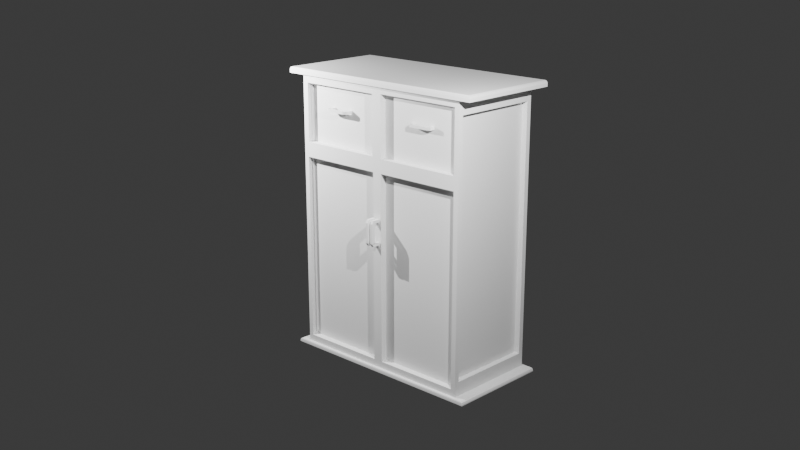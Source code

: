 # Source: Model-07.blend  (saved by Blender 4.4.30; exported with 4.5.12 LTS)
import bpy
from mathutils import Matrix  # noqa: F401  (used for matrix-valued properties, if any)

bpy.ops.wm.read_factory_settings(use_empty=True)
scene = bpy.context.scene
scene.name = 'Scene'

# ---- collections
col_collection = bpy.data.collections.new('Collection'); scene.collection.children.link(col_collection)

# ---- world
world_world = bpy.data.worlds.new('World'); scene.world = world_world
world_world.use_nodes = True; world_world.node_tree.nodes.clear()
_N = world_world.node_tree.nodes; _L = world_world.node_tree.links
n0 = _N.new('ShaderNodeOutputWorld'); n0.name = 'World Output'; n0.location = (300, 300)
n1 = _N.new('ShaderNodeBackground'); n1.name = 'Background'; n1.location = (10, 300)
n1.inputs[0].default_value = (0.05088, 0.05088, 0.05088, 1.0)
_L.new(n1.outputs[0], n0.inputs[0])
n0.is_active_output = True
world_world.color = (0.05088, 0.05088, 0.05088)
world_world.sun_shadow_jitter_overblur = 0.0

# ---- cameras
cam_camera_001 = bpy.data.cameras.new('Camera.001')

# ---- lights
light_point = bpy.data.lights.new('Point', 'POINT')
light_point.energy = 1000.0
light_point_001 = bpy.data.lights.new('Point.001', 'POINT')
light_point_001.energy = 1000.0

# ---- meshes
me_cube_001 = bpy.data.meshes.new('Cube.001')
me_cube_001.from_pydata([(-1.0, -0.9222, -0.9222), (-0.942, -1.0, 0.942), (-1.0, 0.9222, -0.9222), (-1.0, 0.9222, 0.9222), (1.0, -0.8979, -0.8979), (1.0, -0.8979, 0.8979), (1.0, 0.8979, -0.8979), (1.0, 0.8979, 0.8979), (-1.15, -1.084, 1.0), (-1.15, 1.084, 1.0), (1.15, 1.084, 1.0), (1.15, -1.084, 1.0), (-1.116, 1.065, -1.027), (-1.116, -1.065, -1.027), (1.116, 1.065, -1.027), (1.116, -1.065, -1.027), (-1.15, -1.084, 1.023), (-1.13, -1.064, 1.043), (-1.144, -1.078, 1.037), (-1.13, 1.064, 1.043), (-1.15, 1.084, 1.023), (-1.144, 1.078, 1.037), (1.13, 1.064, 1.043), (1.15, 1.084, 1.023), (1.144, 1.078, 1.037), (1.13, -1.064, 1.043), (1.15, -1.084, 1.023), (1.144, -1.078, 1.037), (-1.093, 1.052, -1.0), (-1.116, 1.065, -1.019), (-1.109, 1.061, -1.006), (-1.116, -1.065, -1.019), (-1.093, -1.052, -1.0), (-1.109, -1.061, -1.006), (1.093, 1.052, -1.0), (1.116, 1.065, -1.019), (1.109, 1.061, -1.006), (1.093, -1.052, -1.0), (1.116, -1.065, -1.019), (1.109, -1.061, -1.006), (-0.942, -1.0, 0.5202), (-1.0, 0.9222, 0.4622), (1.0, 0.8979, 0.4622), (1.0, -0.8979, 0.4622), (0.0, 1.0, -1.0), (0.0, 1.0, 1.0), (0.0, -1.0, -1.0), (-0.05797, -1.0, 0.942), (0.0, 1.084, 1.0), (0.0, -1.084, 1.0), (0.0, 1.065, -1.027), (0.0, -1.065, -1.027), (0.0, 1.064, 1.043), (0.0, 1.078, 1.037), (0.0, 1.084, 1.023), (0.0, -1.064, 1.043), (0.0, -1.078, 1.037), (0.0, -1.084, 1.023), (0.0, 1.065, -1.019), (0.0, 1.061, -1.006), (0.0, 1.052, -1.0), (0.0, -1.065, -1.019), (0.0, -1.061, -1.006), (0.0, -1.052, -1.0), (-0.05797, -1.0, 0.5202), (0.0, 1.0, 0.4622), (-1.0, -0.9222, 0.4622), (-1.0, -0.9222, 0.9222), (0.0, -1.0, 1.0), (0.0, -1.0, 0.4622), (-0.05797, -0.8561, 0.5202), (-0.05797, -0.8561, 0.942), (-0.942, -0.8561, 0.942), (-0.942, -0.8561, 0.5202), (-0.05041, -1.0, -0.9496), (-0.05041, -1.0, 0.4118), (-0.9496, -1.0, 0.4118), (-0.9496, -1.0, -0.9496), (0.9496, -1.0, -0.9496), (0.9496, -1.0, 0.4118), (0.05041, -1.0, 0.4118), (0.05041, -1.0, -0.9496), (0.9496, -1.0, 0.5126), (0.9496, -1.0, 0.9496), (0.05041, -1.0, 0.9496), (0.05041, -1.0, 0.5126), (-0.05041, -0.8711, -0.9496), (-0.05041, -0.8711, 0.4118), (-0.9496, -0.8711, 0.4118), (-0.9496, -0.8711, -0.9496), (0.9496, -0.8711, -0.9496), (0.9496, -0.8711, 0.4118), (0.05041, -0.8711, 0.4118), (0.05041, -0.8711, -0.9496), (0.9496, -0.8711, 0.5126), (0.9496, -0.8711, 0.9496), (0.05041, -0.8711, 0.9496), (0.05041, -0.8711, 0.5126), (1.0, 1.0, 0.4622), (1.0, 1.0, -1.0), (1.0, -1.0, -1.0), (1.0, 1.0, 1.0), (1.0, -1.0, 1.0), (1.0, -1.0, 0.4622), (0.9445, 0.8979, 0.4622), (0.9445, -0.8979, 0.4622), (0.9445, 0.8979, -0.8979), (0.9445, -0.8979, -0.8979), (0.9445, 0.8979, 0.8979), (0.9445, -0.8979, 0.8979), (-1.0, 1.0, -1.0), (-1.0, -1.0, -1.0), (-1.0, -1.0, 0.4622), (-1.0, -1.0, 1.0), (-1.0, 1.0, 1.0), (-1.0, 1.0, 0.4622), (-0.9354, -0.9222, 0.4622), (-0.9354, 0.9222, 0.4622), (-0.9354, 0.9222, -0.9222), (-0.9354, -0.9222, -0.9222), (-0.9354, -0.9222, 0.9222), (-0.9354, 0.9222, 0.9222)], [], [(41, 2, 118, 117), (65, 45, 101, 98), (42, 7, 108, 104), (31, 29, 12, 13), (114, 113, 8, 9), (48, 9, 20, 54), (68, 102, 11, 49), (45, 114, 9, 48), (102, 101, 10, 11), (49, 11, 26, 57), (11, 10, 23, 26), (52, 19, 17, 55), (61, 31, 13, 51), (58, 35, 14, 50), (35, 38, 15, 14), (50, 14, 15, 51), (46, 111, 32, 63), (44, 99, 34, 60), (99, 100, 37, 34), (17, 19, 21, 18), (18, 21, 20, 16), (52, 22, 24, 53), (53, 24, 23, 54), (22, 25, 27, 24), (24, 27, 26, 23), (55, 17, 18, 56), (56, 18, 16, 57), (9, 8, 16, 20), (29, 31, 33, 30), (30, 33, 32, 28), (58, 29, 30, 59), (59, 30, 28, 60), (38, 35, 36, 39), (39, 36, 34, 37), (61, 38, 39, 62), (62, 39, 37, 63), (111, 110, 28, 32), (4, 6, 106, 107), (44, 65, 98, 99), (3, 41, 117, 121), (110, 115, 65, 44), (33, 62, 63, 32), (31, 61, 62, 33), (36, 59, 60, 34), (35, 58, 59, 36), (27, 56, 57, 26), (25, 55, 56, 27), (21, 53, 54, 20), (19, 52, 53, 21), (110, 44, 60, 28), (100, 46, 63, 37), (12, 50, 51, 13), (29, 58, 50, 12), (38, 61, 51, 15), (22, 52, 55, 25), (8, 49, 57, 16), (101, 45, 48, 10), (113, 68, 49, 8), (10, 48, 54, 23), (115, 114, 45, 65), (40, 1, 113, 112), (1, 47, 68, 113), (64, 40, 112, 69), (47, 64, 69, 68), (70, 71, 72, 73), (47, 71, 70, 64), (1, 72, 71, 47), (40, 73, 72, 1), (64, 70, 73, 40), (46, 69, 75, 74), (69, 112, 76, 75), (112, 111, 77, 76), (111, 46, 74, 77), (100, 103, 79, 78), (103, 69, 80, 79), (69, 46, 81, 80), (46, 100, 78, 81), (103, 102, 83, 82), (102, 68, 84, 83), (68, 69, 85, 84), (69, 103, 82, 85), (86, 87, 88, 89), (75, 87, 86, 74), (76, 88, 87, 75), (77, 89, 88, 76), (74, 86, 89, 77), (90, 91, 92, 93), (79, 91, 90, 78), (80, 92, 91, 79), (81, 93, 92, 80), (78, 90, 93, 81), (94, 95, 96, 97), (83, 95, 94, 82), (84, 96, 95, 83), (85, 97, 96, 84), (82, 94, 97, 85), (42, 6, 99, 98), (6, 4, 100, 99), (5, 7, 101, 102), (4, 43, 103, 100), (7, 42, 98, 101), (43, 5, 102, 103), (104, 108, 109, 105), (106, 104, 105, 107), (7, 5, 109, 108), (6, 42, 104, 106), (5, 43, 105, 109), (43, 4, 107, 105), (0, 2, 110, 111), (67, 66, 112, 113), (3, 67, 113, 114), (2, 41, 115, 110), (66, 0, 111, 112), (41, 3, 114, 115), (116, 120, 121, 117), (119, 116, 117, 118), (66, 67, 120, 116), (0, 66, 116, 119), (67, 3, 121, 120), (2, 0, 119, 118)])
_uv = me_cube_001.uv_layers.new(name='UVMap')
_uv.uv.foreach_set('vector', [0.5578, 0.2403, 0.3847, 0.2403, 0.3847, 0.2403, 0.5578, 0.2403, 0.5578, 0.375, 0.625, 0.375, 0.625, 0.5, 0.5578, 0.5, 0.5578, 0.5128, 0.6122, 0.5128, 0.6122, 0.5128, 0.5578, 0.5128, 0.375, 0.0, 0.375, 0.25, 0.375, 0.25, 0.375, 0.0, 0.625, 0.25, 0.625, 0.0, 0.625, 0.0, 0.625, 0.25, 0.625, 0.375, 0.625, 0.25, 0.625, 0.25, 0.625, 0.375, 0.625, 0.875, 0.625, 0.75, 0.625, 0.75, 0.625, 0.875, 0.625, 0.375, 0.625, 0.25, 0.625, 0.25, 0.625, 0.375, 0.625, 0.75, 0.625, 0.5, 0.625, 0.5, 0.625, 0.75, 0.625, 0.875, 0.625, 0.75, 0.625, 0.75, 0.625, 0.875, 0.625, 0.75, 0.625, 0.5, 0.625, 0.5, 0.625, 0.75, 0.75, 0.5023, 0.8728, 0.5023, 0.8728, 0.7477, 0.75, 0.7477, 0.375, 0.875, 0.375, 1.0, 0.375, 1.0, 0.375, 0.875, 0.375, 0.375, 0.375, 0.5, 0.375, 0.5, 0.375, 0.375, 0.375, 0.5, 0.375, 0.75, 0.375, 0.75, 0.375, 0.5, 0.25, 0.5, 0.375, 0.5, 0.375, 0.75, 0.25, 0.75, 0.375, 0.875, 0.375, 1.0, 0.375, 1.0, 0.375, 0.875, 0.375, 0.375, 0.375, 0.5, 0.375, 0.5, 0.375, 0.375, 0.375, 0.5, 0.375, 0.75, 0.375, 0.75, 0.375, 0.5, 0.8728, 0.7477, 0.8728, 0.5023, 0.875, 0.5007, 0.875, 0.7493, 0.625, 0.000675, 0.625, 0.2493, 0.625, 0.25, 0.625, 0.0, 0.75, 0.5023, 0.6272, 0.5023, 0.6256, 0.5, 0.75, 0.5, 0.625, 0.375, 0.625, 0.4994, 0.625, 0.5, 0.625, 0.375, 0.6272, 0.5023, 0.6272, 0.7477, 0.625, 0.7493, 0.625, 0.5007, 0.625, 0.5007, 0.625, 0.7493, 0.625, 0.75, 0.625, 0.5, 0.75, 0.7477, 0.8728, 0.7477, 0.8744, 0.75, 0.75, 0.75, 0.625, 0.875, 0.625, 0.9994, 0.625, 1.0, 0.625, 0.875, 0.625, 0.25, 0.625, 0.0, 0.625, 0.0, 0.625, 0.25, 0.375, 0.25, 0.375, 0.0, 0.375, 0.0004386, 0.375, 0.2502, 0.375, 0.2502, 0.375, 0.0004386, 0.375, 0.0, 0.375, 0.25, 0.375, 0.375, 0.375, 0.25, 0.375, 0.2502, 0.375, 0.375, 0.375, 0.375, 0.375, 0.2502, 0.375, 0.25, 0.375, 0.375, 0.375, 0.75, 0.375, 0.5, 0.375, 0.4998, 0.375, 0.7502, 0.375, 0.7502, 0.375, 0.4998, 0.375, 0.5, 0.375, 0.75, 0.375, 0.875, 0.375, 0.75, 0.375, 0.7502, 0.375, 0.8747, 0.375, 0.8747, 0.375, 0.7502, 0.375, 0.75, 0.375, 0.875, 0.375, 0.0, 0.375, 0.25, 0.375, 0.25, 0.375, 0.0, 0.3878, 0.7372, 0.3878, 0.5128, 0.3878, 0.5128, 0.3878, 0.7372, 0.375, 0.375, 0.5578, 0.375, 0.5578, 0.5, 0.375, 0.5, 0.6153, 0.2403, 0.5578, 0.2403, 0.5578, 0.2403, 0.6153, 0.2403, 0.375, 0.25, 0.5578, 0.25, 0.5578, 0.375, 0.375, 0.375, 0.375, 0.9992, 0.375, 0.8747, 0.375, 0.875, 0.375, 1.0, 0.375, 1.0, 0.375, 0.875, 0.375, 0.8747, 0.375, 0.9992, 0.375, 0.4998, 0.375, 0.375, 0.375, 0.375, 0.375, 0.5, 0.375, 0.5, 0.375, 0.375, 0.375, 0.375, 0.375, 0.4998, 0.625, 0.7506, 0.625, 0.875, 0.625, 0.875, 0.625, 0.75, 0.6272, 0.7477, 0.75, 0.7477, 0.75, 0.75, 0.6256, 0.75, 0.625, 0.2506, 0.625, 0.375, 0.625, 0.375, 0.625, 0.25, 0.8728, 0.5023, 0.75, 0.5023, 0.75, 0.5, 0.8744, 0.5, 0.375, 0.25, 0.375, 0.375, 0.375, 0.375, 0.375, 0.25, 0.375, 0.75, 0.375, 0.875, 0.375, 0.875, 0.375, 0.75, 0.125, 0.5, 0.25, 0.5, 0.25, 0.75, 0.125, 0.75, 0.375, 0.25, 0.375, 0.375, 0.375, 0.375, 0.375, 0.25, 0.375, 0.75, 0.375, 0.875, 0.375, 0.875, 0.375, 0.75, 0.6272, 0.5023, 0.75, 0.5023, 0.75, 0.7477, 0.6272, 0.7477, 0.625, 1.0, 0.625, 0.875, 0.625, 0.875, 0.625, 1.0, 0.625, 0.5, 0.625, 0.375, 0.625, 0.375, 0.625, 0.5, 0.625, 1.0, 0.625, 0.875, 0.625, 0.875, 0.625, 1.0, 0.625, 0.5, 0.625, 0.375, 0.625, 0.375, 0.625, 0.5, 0.5578, 0.25, 0.625, 0.25, 0.625, 0.375, 0.5578, 0.375, 0.565, 0.9928, 0.6178, 0.9928, 0.625, 1.0, 0.5578, 1.0, 0.6178, 0.9928, 0.6178, 0.8822, 0.625, 0.875, 0.625, 1.0, 0.565, 0.8822, 0.565, 0.9928, 0.5578, 1.0, 0.5578, 0.875, 0.6178, 0.8822, 0.565, 0.8822, 0.5578, 0.875, 0.625, 0.875, 0.565, 0.8822, 0.6178, 0.8822, 0.6178, 0.9928, 0.565, 0.9928, 0.6178, 0.8822, 0.6178, 0.8822, 0.565, 0.8822, 0.565, 0.8822, 0.6178, 0.9928, 0.6178, 0.9928, 0.6178, 0.8822, 0.6178, 0.8822, 0.565, 0.9928, 0.565, 0.9928, 0.6178, 0.9928, 0.6178, 0.9928, 0.565, 0.8822, 0.565, 0.8822, 0.565, 0.9928, 0.565, 0.9928, 0.375, 0.875, 0.5578, 0.875, 0.5515, 0.8813, 0.3813, 0.8813, 0.5578, 0.875, 0.5578, 1.0, 0.5515, 0.9937, 0.5515, 0.8813, 0.5578, 1.0, 0.375, 1.0, 0.3813, 0.9937, 0.5515, 0.9937, 0.375, 1.0, 0.375, 0.875, 0.3813, 0.8813, 0.3813, 0.9937, 0.375, 0.75, 0.5578, 0.75, 0.5515, 0.7563, 0.3813, 0.7563, 0.5578, 0.75, 0.5578, 0.875, 0.5515, 0.8687, 0.5515, 0.7563, 0.5578, 0.875, 0.375, 0.875, 0.3813, 0.8687, 0.5515, 0.8687, 0.375, 0.875, 0.375, 0.75, 0.3813, 0.7563, 0.3813, 0.8687, 0.5578, 0.75, 0.625, 0.75, 0.6187, 0.7563, 0.5641, 0.7563, 0.625, 0.75, 0.625, 0.875, 0.6187, 0.8687, 0.6187, 0.7563, 0.625, 0.875, 0.5578, 0.875, 0.5641, 0.8687, 0.6187, 0.8687, 0.5578, 0.875, 0.5578, 0.75, 0.5641, 0.7563, 0.5641, 0.8687, 0.3813, 0.8813, 0.5515, 0.8813, 0.5515, 0.9937, 0.3813, 0.9937, 0.5515, 0.8813, 0.5515, 0.8813, 0.3813, 0.8813, 0.3813, 0.8813, 0.5515, 0.9937, 0.5515, 0.9937, 0.5515, 0.8813, 0.5515, 0.8813, 0.3813, 0.9937, 0.3813, 0.9937, 0.5515, 0.9937, 0.5515, 0.9937, 0.3813, 0.8813, 0.3813, 0.8813, 0.3813, 0.9937, 0.3813, 0.9937, 0.3813, 0.7563, 0.5515, 0.7563, 0.5515, 0.8687, 0.3813, 0.8687, 0.5515, 0.7563, 0.5515, 0.7563, 0.3813, 0.7563, 0.3813, 0.7563, 0.5515, 0.8687, 0.5515, 0.8687, 0.5515, 0.7563, 0.5515, 0.7563, 0.3813, 0.8687, 0.3813, 0.8687, 0.5515, 0.8687, 0.5515, 0.8687, 0.3813, 0.7563, 0.3813, 0.7563, 0.3813, 0.8687, 0.3813, 0.8687, 0.5641, 0.7563, 0.6187, 0.7563, 0.6187, 0.8687, 0.5641, 0.8687, 0.6187, 0.7563, 0.6187, 0.7563, 0.5641, 0.7563, 0.5641, 0.7563, 0.6187, 0.8687, 0.6187, 0.8687, 0.6187, 0.7563, 0.6187, 0.7563, 0.5641, 0.8687, 0.5641, 0.8687, 0.6187, 0.8687, 0.6187, 0.8687, 0.5641, 0.7563, 0.5641, 0.7563, 0.5641, 0.8687, 0.5641, 0.8687, 0.5578, 0.5128, 0.3878, 0.5128, 0.375, 0.5, 0.5578, 0.5, 0.3878, 0.5128, 0.3878, 0.7372, 0.375, 0.75, 0.375, 0.5, 0.6122, 0.7372, 0.6122, 0.5128, 0.625, 0.5, 0.625, 0.75, 0.3878, 0.7372, 0.5578, 0.7372, 0.5578, 0.75, 0.375, 0.75, 0.6122, 0.5128, 0.5578, 0.5128, 0.5578, 0.5, 0.625, 0.5, 0.5578, 0.7372, 0.6122, 0.7372, 0.625, 0.75, 0.5578, 0.75, 0.5578, 0.5128, 0.6122, 0.5128, 0.6122, 0.7372, 0.5578, 0.7372, 0.3878, 0.5128, 0.5578, 0.5128, 0.5578, 0.7372, 0.3878, 0.7372, 0.6122, 0.5128, 0.6122, 0.7372, 0.6122, 0.7372, 0.6122, 0.5128, 0.3878, 0.5128, 0.5578, 0.5128, 0.5578, 0.5128, 0.3878, 0.5128, 0.6122, 0.7372, 0.5578, 0.7372, 0.5578, 0.7372, 0.6122, 0.7372, 0.5578, 0.7372, 0.3878, 0.7372, 0.3878, 0.7372, 0.5578, 0.7372, 0.3847, 0.009727, 0.3847, 0.2403, 0.375, 0.25, 0.375, 0.0, 0.6153, 0.009727, 0.5578, 0.009727, 0.5578, 0.0, 0.625, 0.0, 0.6153, 0.2403, 0.6153, 0.009727, 0.625, 0.0, 0.625, 0.25, 0.3847, 0.2403, 0.5578, 0.2403, 0.5578, 0.25, 0.375, 0.25, 0.5578, 0.009727, 0.3847, 0.009727, 0.375, 0.0, 0.5578, 0.0, 0.5578, 0.2403, 0.6153, 0.2403, 0.625, 0.25, 0.5578, 0.25, 0.5578, 0.009727, 0.6153, 0.009727, 0.6153, 0.2403, 0.5578, 0.2403, 0.3847, 0.009727, 0.5578, 0.009727, 0.5578, 0.2403, 0.3847, 0.2403, 0.5578, 0.009727, 0.6153, 0.009727, 0.6153, 0.009727, 0.5578, 0.009727, 0.3847, 0.009727, 0.5578, 0.009727, 0.5578, 0.009727, 0.3847, 0.009727, 0.6153, 0.009727, 0.6153, 0.2403, 0.6153, 0.2403, 0.6153, 0.009727, 0.3847, 0.2403, 0.3847, 0.009727, 0.3847, 0.009727, 0.3847, 0.2403])
me_cube_001.update()
me_cube_002 = bpy.data.meshes.new('Cube.002')
me_cube_002.from_pydata([(-1.239, -13.86, -0.3432), (-1.239, -13.86, 0.3638), (-1.239, -13.15, -0.3432), (-1.239, -13.15, 0.3638), (-0.5322, -13.86, -0.3432), (-0.5322, -13.86, 0.3638), (-0.5322, -13.15, -0.3432), (-0.5322, -13.15, 0.3638), (-1.239, -13.51, 0.4776), (-1.239, -13.5, 0.3666), (-0.5322, -13.5, 0.3666), (-0.5322, -13.51, 0.4776), (-1.239, -11.66, 0.4781), (-1.239, -11.66, 0.3671), (-0.5322, -11.66, 0.3671), (-0.5322, -11.66, 0.4781), (-1.239, -13.5, -0.3284), (-1.239, -13.51, -0.4394), (-0.5322, -13.5, -0.3284), (-0.5322, -13.51, -0.4394), (-1.239, -11.67, -0.3304), (-1.239, -11.68, -0.4414), (-0.5322, -11.67, -0.3304), (-0.5322, -11.68, -0.4414), (0.3715, -13.86, -0.3432), (0.3715, -13.86, 0.3638), (0.3715, -13.15, -0.3432), (0.3715, -13.15, 0.3638), (1.078, -13.86, -0.3432), (1.078, -13.86, 0.3638), (1.078, -13.15, -0.3432), (1.078, -13.15, 0.3638), (0.3715, -13.51, 0.4776), (0.3715, -13.5, 0.3666), (1.078, -13.5, 0.3666), (1.078, -13.51, 0.4776), (0.3715, -11.66, 0.4781), (0.3715, -11.66, 0.3671), (1.078, -11.66, 0.3671), (1.078, -11.66, 0.4781), (0.3715, -13.5, -0.3284), (0.3715, -13.51, -0.4394), (1.078, -13.5, -0.3284), (1.078, -13.51, -0.4394), (0.3715, -11.67, -0.3304), (0.3715, -11.68, -0.4414), (1.078, -11.67, -0.3304), (1.078, -11.68, -0.4414), (11.52, -11.46, 3.922), (16.87, -11.46, 3.922), (11.52, -10.75, 3.922), (16.87, -10.75, 3.922), (11.52, -11.46, 3.828), (16.87, -11.46, 3.828), (11.52, -10.75, 3.828), (16.87, -10.75, 3.828), (17.73, -11.11, 3.922), (16.89, -11.11, 3.922), (16.89, -11.11, 3.828), (17.73, -11.11, 3.828), (17.73, -9.26, 3.922), (16.89, -9.258, 3.922), (16.89, -9.258, 3.828), (17.73, -9.26, 3.828), (11.63, -11.1, 3.922), (10.79, -11.11, 3.922), (11.63, -11.1, 3.828), (10.79, -11.11, 3.828), (11.62, -9.273, 3.922), (10.78, -9.278, 3.922), (11.62, -9.273, 3.828), (10.78, -9.278, 3.828), (-16.89, -12.04, 3.922), (-11.54, -12.04, 3.922), (-16.89, -11.33, 3.922), (-11.54, -11.33, 3.922), (-16.89, -12.04, 3.828), (-11.54, -12.04, 3.828), (-16.89, -11.33, 3.828), (-11.54, -11.33, 3.828), (-10.68, -11.68, 3.922), (-11.52, -11.68, 3.922), (-11.52, -11.68, 3.828), (-10.68, -11.68, 3.828), (-10.67, -9.834, 3.922), (-11.51, -9.833, 3.922), (-11.51, -9.833, 3.828), (-10.67, -9.834, 3.828), (-16.78, -11.68, 3.922), (-17.62, -11.68, 3.922), (-16.78, -11.68, 3.828), (-17.62, -11.68, 3.828), (-16.79, -9.848, 3.922), (-17.63, -9.853, 3.922), (-16.79, -9.848, 3.828), (-17.63, -9.853, 3.828)], [], [(0, 1, 3, 2), (2, 3, 7, 6), (6, 7, 5, 4), (4, 5, 1, 0), (2, 6, 18, 16), (3, 1, 8, 9), (8, 11, 15, 12), (1, 5, 11, 8), (7, 3, 9, 10), (5, 7, 10, 11), (14, 13, 12, 15), (10, 9, 13, 14), (11, 10, 14, 15), (9, 8, 12, 13), (19, 17, 21, 23), (0, 2, 16, 17), (6, 4, 19, 18), (4, 0, 17, 19), (20, 22, 23, 21), (16, 18, 22, 20), (18, 19, 23, 22), (17, 16, 20, 21), (24, 25, 27, 26), (26, 27, 31, 30), (30, 31, 29, 28), (28, 29, 25, 24), (26, 30, 42, 40), (27, 25, 32, 33), (32, 35, 39, 36), (25, 29, 35, 32), (31, 27, 33, 34), (29, 31, 34, 35), (38, 37, 36, 39), (34, 33, 37, 38), (35, 34, 38, 39), (33, 32, 36, 37), (43, 41, 45, 47), (24, 26, 40, 41), (30, 28, 43, 42), (28, 24, 41, 43), (44, 46, 47, 45), (40, 42, 46, 44), (42, 43, 47, 46), (41, 40, 44, 45), (48, 49, 51, 50), (50, 51, 55, 54), (54, 55, 53, 52), (52, 53, 49, 48), (50, 54, 66, 64), (51, 49, 56, 57), (56, 59, 63, 60), (49, 53, 59, 56), (55, 51, 57, 58), (53, 55, 58, 59), (62, 61, 60, 63), (58, 57, 61, 62), (59, 58, 62, 63), (57, 56, 60, 61), (67, 65, 69, 71), (48, 50, 64, 65), (54, 52, 67, 66), (52, 48, 65, 67), (68, 70, 71, 69), (64, 66, 70, 68), (66, 67, 71, 70), (65, 64, 68, 69), (72, 73, 75, 74), (74, 75, 79, 78), (78, 79, 77, 76), (76, 77, 73, 72), (74, 78, 90, 88), (75, 73, 80, 81), (80, 83, 87, 84), (73, 77, 83, 80), (79, 75, 81, 82), (77, 79, 82, 83), (86, 85, 84, 87), (82, 81, 85, 86), (83, 82, 86, 87), (81, 80, 84, 85), (91, 89, 93, 95), (72, 74, 88, 89), (78, 76, 91, 90), (76, 72, 89, 91), (92, 94, 95, 93), (88, 90, 94, 92), (90, 91, 95, 94), (89, 88, 92, 93)])
_uv = me_cube_002.uv_layers.new(name='UVMap')
_uv.uv.foreach_set('vector', [0.375, 0.0, 0.625, 0.0, 0.625, 0.25, 0.375, 0.25, 0.375, 0.25, 0.625, 0.25, 0.625, 0.5, 0.375, 0.5, 0.375, 0.5, 0.625, 0.5, 0.625, 0.75, 0.375, 0.75, 0.375, 0.75, 0.625, 0.75, 0.625, 1.0, 0.375, 1.0, 0.375, 0.25, 0.375, 0.5, 0.375, 0.5, 0.375, 0.25, 0.625, 0.25, 0.625, 0.0, 0.625, 0.0, 0.625, 0.25, 0.625, 1.0, 0.625, 0.75, 0.625, 0.75, 0.625, 1.0, 0.625, 1.0, 0.625, 0.75, 0.625, 0.75, 0.625, 1.0, 0.625, 0.5, 0.625, 0.25, 0.625, 0.25, 0.625, 0.5, 0.625, 0.75, 0.625, 0.5, 0.625, 0.5, 0.625, 0.75, 0.625, 0.5, 0.875, 0.5, 0.875, 0.75, 0.625, 0.75, 0.625, 0.5, 0.625, 0.25, 0.625, 0.25, 0.625, 0.5, 0.625, 0.75, 0.625, 0.5, 0.625, 0.5, 0.625, 0.75, 0.625, 0.25, 0.625, 0.0, 0.625, 0.0, 0.625, 0.25, 0.375, 0.75, 0.375, 1.0, 0.375, 1.0, 0.375, 0.75, 0.375, 0.0, 0.375, 0.25, 0.375, 0.25, 0.375, 0.0, 0.375, 0.5, 0.375, 0.75, 0.375, 0.75, 0.375, 0.5, 0.375, 0.75, 0.375, 1.0, 0.375, 1.0, 0.375, 0.75, 0.125, 0.5, 0.375, 0.5, 0.375, 0.75, 0.125, 0.75, 0.375, 0.25, 0.375, 0.5, 0.375, 0.5, 0.375, 0.25, 0.375, 0.5, 0.375, 0.75, 0.375, 0.75, 0.375, 0.5, 0.375, 0.0, 0.375, 0.25, 0.375, 0.25, 0.375, 0.0, 0.375, 0.0, 0.625, 0.0, 0.625, 0.25, 0.375, 0.25, 0.375, 0.25, 0.625, 0.25, 0.625, 0.5, 0.375, 0.5, 0.375, 0.5, 0.625, 0.5, 0.625, 0.75, 0.375, 0.75, 0.375, 0.75, 0.625, 0.75, 0.625, 1.0, 0.375, 1.0, 0.375, 0.25, 0.375, 0.5, 0.375, 0.5, 0.375, 0.25, 0.625, 0.25, 0.625, 0.0, 0.625, 0.0, 0.625, 0.25, 0.625, 1.0, 0.625, 0.75, 0.625, 0.75, 0.625, 1.0, 0.625, 1.0, 0.625, 0.75, 0.625, 0.75, 0.625, 1.0, 0.625, 0.5, 0.625, 0.25, 0.625, 0.25, 0.625, 0.5, 0.625, 0.75, 0.625, 0.5, 0.625, 0.5, 0.625, 0.75, 0.625, 0.5, 0.875, 0.5, 0.875, 0.75, 0.625, 0.75, 0.625, 0.5, 0.625, 0.25, 0.625, 0.25, 0.625, 0.5, 0.625, 0.75, 0.625, 0.5, 0.625, 0.5, 0.625, 0.75, 0.625, 0.25, 0.625, 0.0, 0.625, 0.0, 0.625, 0.25, 0.375, 0.75, 0.375, 1.0, 0.375, 1.0, 0.375, 0.75, 0.375, 0.0, 0.375, 0.25, 0.375, 0.25, 0.375, 0.0, 0.375, 0.5, 0.375, 0.75, 0.375, 0.75, 0.375, 0.5, 0.375, 0.75, 0.375, 1.0, 0.375, 1.0, 0.375, 0.75, 0.125, 0.5, 0.375, 0.5, 0.375, 0.75, 0.125, 0.75, 0.375, 0.25, 0.375, 0.5, 0.375, 0.5, 0.375, 0.25, 0.375, 0.5, 0.375, 0.75, 0.375, 0.75, 0.375, 0.5, 0.375, 0.0, 0.375, 0.25, 0.375, 0.25, 0.375, 0.0, 0.375, 0.0, 0.625, 0.0, 0.625, 0.25, 0.375, 0.25, 0.375, 0.25, 0.625, 0.25, 0.625, 0.5, 0.375, 0.5, 0.375, 0.5, 0.625, 0.5, 0.625, 0.75, 0.375, 0.75, 0.375, 0.75, 0.625, 0.75, 0.625, 1.0, 0.375, 1.0, 0.375, 0.25, 0.375, 0.5, 0.375, 0.5, 0.375, 0.25, 0.625, 0.25, 0.625, 0.0, 0.625, 0.0, 0.625, 0.25, 0.625, 1.0, 0.625, 0.75, 0.625, 0.75, 0.625, 1.0, 0.625, 1.0, 0.625, 0.75, 0.625, 0.75, 0.625, 1.0, 0.625, 0.5, 0.625, 0.25, 0.625, 0.25, 0.625, 0.5, 0.625, 0.75, 0.625, 0.5, 0.625, 0.5, 0.625, 0.75, 0.625, 0.5, 0.875, 0.5, 0.875, 0.75, 0.625, 0.75, 0.625, 0.5, 0.625, 0.25, 0.625, 0.25, 0.625, 0.5, 0.625, 0.75, 0.625, 0.5, 0.625, 0.5, 0.625, 0.75, 0.625, 0.25, 0.625, 0.0, 0.625, 0.0, 0.625, 0.25, 0.375, 0.75, 0.375, 1.0, 0.375, 1.0, 0.375, 0.75, 0.375, 0.0, 0.375, 0.25, 0.375, 0.25, 0.375, 0.0, 0.375, 0.5, 0.375, 0.75, 0.375, 0.75, 0.375, 0.5, 0.375, 0.75, 0.375, 1.0, 0.375, 1.0, 0.375, 0.75, 0.125, 0.5, 0.375, 0.5, 0.375, 0.75, 0.125, 0.75, 0.375, 0.25, 0.375, 0.5, 0.375, 0.5, 0.375, 0.25, 0.375, 0.5, 0.375, 0.75, 0.375, 0.75, 0.375, 0.5, 0.375, 0.0, 0.375, 0.25, 0.375, 0.25, 0.375, 0.0, 0.375, 0.0, 0.625, 0.0, 0.625, 0.25, 0.375, 0.25, 0.375, 0.25, 0.625, 0.25, 0.625, 0.5, 0.375, 0.5, 0.375, 0.5, 0.625, 0.5, 0.625, 0.75, 0.375, 0.75, 0.375, 0.75, 0.625, 0.75, 0.625, 1.0, 0.375, 1.0, 0.375, 0.25, 0.375, 0.5, 0.375, 0.5, 0.375, 0.25, 0.625, 0.25, 0.625, 0.0, 0.625, 0.0, 0.625, 0.25, 0.625, 1.0, 0.625, 0.75, 0.625, 0.75, 0.625, 1.0, 0.625, 1.0, 0.625, 0.75, 0.625, 0.75, 0.625, 1.0, 0.625, 0.5, 0.625, 0.25, 0.625, 0.25, 0.625, 0.5, 0.625, 0.75, 0.625, 0.5, 0.625, 0.5, 0.625, 0.75, 0.625, 0.5, 0.875, 0.5, 0.875, 0.75, 0.625, 0.75, 0.625, 0.5, 0.625, 0.25, 0.625, 0.25, 0.625, 0.5, 0.625, 0.75, 0.625, 0.5, 0.625, 0.5, 0.625, 0.75, 0.625, 0.25, 0.625, 0.0, 0.625, 0.0, 0.625, 0.25, 0.375, 0.75, 0.375, 1.0, 0.375, 1.0, 0.375, 0.75, 0.375, 0.0, 0.375, 0.25, 0.375, 0.25, 0.375, 0.0, 0.375, 0.5, 0.375, 0.75, 0.375, 0.75, 0.375, 0.5, 0.375, 0.75, 0.375, 1.0, 0.375, 1.0, 0.375, 0.75, 0.125, 0.5, 0.375, 0.5, 0.375, 0.75, 0.125, 0.75, 0.375, 0.25, 0.375, 0.5, 0.375, 0.5, 0.375, 0.25, 0.375, 0.5, 0.375, 0.75, 0.375, 0.75, 0.375, 0.5, 0.375, 0.0, 0.375, 0.25, 0.375, 0.25, 0.375, 0.0])
me_cube_002.update()

# ---- objects
ob_sidetable = bpy.data.objects.new('SideTable', me_cube_001)
ob_cube = bpy.data.objects.new('Cube', me_cube_002)
ob_point = bpy.data.objects.new('Point', light_point)
ob_point_001 = bpy.data.objects.new('Point.001', light_point_001)
ob_camera = bpy.data.objects.new('Camera', cam_camera_001)

# ---- transforms, parenting, visibility, modifiers, constraints
ob_sidetable.location = (0.0, 0.0, 0.0)
ob_sidetable.scale = (1.293, 0.6514, 1.804)
ob_cube.location = (0.0, 0.0, 0.0)
ob_cube.scale = (0.0479, 0.05691, 0.3625)
ob_point.location = (-2.206, -2.015, 2.302)
ob_point_001.location = (3.199, -2.015, 2.859)
ob_camera.location = (9.2, -9.868, 4.069)
ob_camera.rotation_euler = (1.274, -5.279e-06, 0.7631)

# ---- collection membership
col_collection.objects.link(ob_sidetable)
col_collection.objects.link(ob_cube)
col_collection.objects.link(ob_point)
col_collection.objects.link(ob_point_001)
col_collection.objects.link(ob_camera)

# ---- scene / render settings (as saved in the file)
scene.camera = ob_camera
scene.frame_start = 1; scene.frame_end = 250; scene.frame_set(1)
scene.render.engine = 'BLENDER_EEVEE_NEXT'
bpy.context.view_layer.update()
